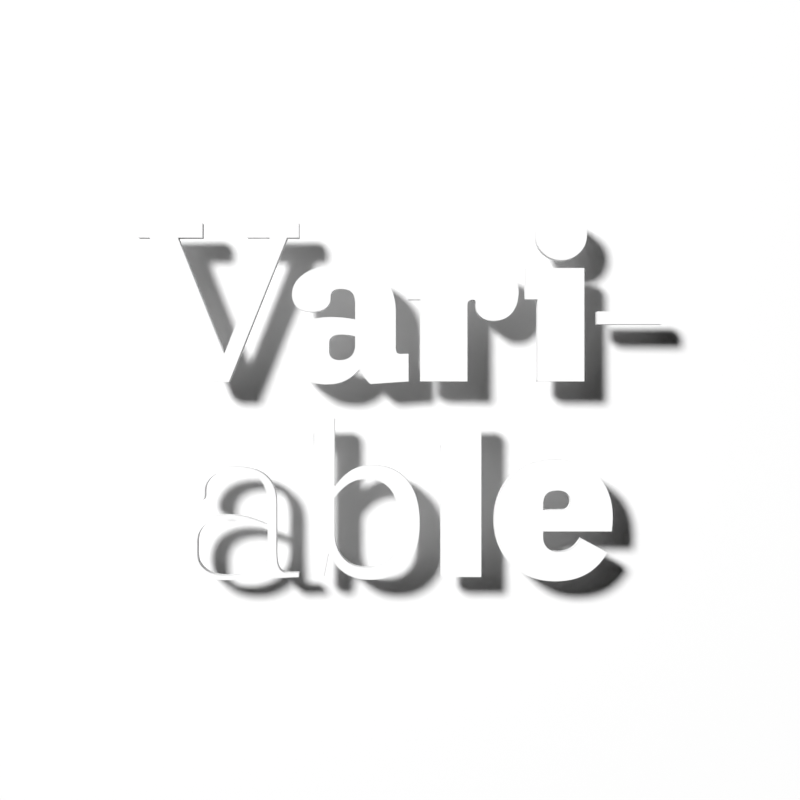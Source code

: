 # Source: keyframe_varfont.blend  (saved by Blender 5.0.119; exported with 4.5.12 LTS)
import bpy
from mathutils import Matrix  # noqa: F401  (used for matrix-valued properties, if any)

bpy.ops.wm.read_factory_settings(use_empty=True)
scene = bpy.context.scene
scene.name = 'Scene'

# ---- collections
col_collection = bpy.data.collections.new('Collection'); scene.collection.children.link(col_collection)

# ---- materials (node trees are filled in below, after node groups)
mat_material = bpy.data.materials.new('Material')
mat_material.use_backface_culling_lightprobe_volume = False
mat_mirror = bpy.data.materials.new('Mirror')
mat_mirror.use_backface_culling_lightprobe_volume = False

# ---- material node trees
mat_material.use_nodes = True; mat_material.node_tree.nodes.clear()
_N = mat_material.node_tree.nodes; _L = mat_material.node_tree.links
n0 = _N.new('ShaderNodeBsdfPrincipled'); n0.name = 'Principled BSDF'; n0.location = (10, 300)
n0.distribution = 'GGX'
n0.subsurface_method = 'RANDOM_WALK_SKIN'
n0.inputs[3].default_value = 1.45
n0.inputs[27].default_value = (0.0, 0.0, 0.0, 1.0)
n0.inputs[28].default_value = 1.0
n1 = _N.new('ShaderNodeOutputMaterial'); n1.name = 'Material Output'; n1.location = (300, 300)
_L.new(n0.outputs[0], n1.inputs[0])
n1.is_active_output = True
mat_mirror.use_nodes = True; mat_mirror.node_tree.nodes.clear()
_N = mat_mirror.node_tree.nodes; _L = mat_mirror.node_tree.links
n0 = _N.new('ShaderNodeSeparateXYZ'); n0.name = 'Separate XYZ'; n0.location = (-1025, -281)
n1 = _N.new('ShaderNodeVectorMath'); n1.name = 'Vector Math'; n1.location = (-1217, -307)
n1.operation = 'SCALE'
n1.inputs[3].default_value = 6.283
n2 = _N.new('ShaderNodeTexCoord'); n2.name = 'Texture Coordinate.001'; n2.location = (-1657, -359)
n3 = _N.new('ShaderNodeMapping'); n3.name = 'Mapping.001'; n3.location = (-1437, -374)
n4 = _N.new('ShaderNodeTexNoise'); n4.name = 'Noise Texture.001'; n4.location = (-395, -254)
n4.noise_dimensions = '4D'
n4.inputs[2].default_value = 0.3
n4.inputs[3].default_value = 0.0
n4.inputs[4].default_value = 0.0
n4.inputs[8].default_value = 5.0
n5 = _N.new('ShaderNodeTexVoronoi'); n5.name = 'Voronoi Texture'; n5.location = (-389, -535)
n5.voronoi_dimensions = '4D'
n5.inputs[2].default_value = 1.0
n6 = _N.new('ShaderNodeMix'); n6.name = 'Mix'; n6.location = (-208, -365)
n6.data_type = 'RGBA'
n6.blend_type = 'LIGHTEN'
n6.inputs[0].default_value = 1.0
n7 = _N.new('ShaderNodeMath'); n7.name = 'Math.001'; n7.location = (-790, -400)
n7.operation = 'SINE'
n7.inputs[2].default_value = 0.0
n8 = _N.new('ShaderNodeMath'); n8.name = 'Math'; n8.location = (-791, -110)
n8.operation = 'SINE'
n8.inputs[2].default_value = 0.0
n9 = _N.new('ShaderNodeMath'); n9.name = 'Math.002'; n9.location = (-798, -259)
n9.operation = 'COSINE'
n9.inputs[2].default_value = 0.0
n10 = _N.new('ShaderNodeMath'); n10.name = 'Math.003'; n10.location = (-791, -544)
n10.operation = 'COSINE'
n10.inputs[2].default_value = 0.0
n11 = _N.new('ShaderNodeCombineXYZ'); n11.name = 'Combine XYZ'; n11.location = (-595, -221)
n12 = _N.new('ShaderNodeOutputMaterial'); n12.name = 'Material Output'; n12.location = (489, 214)
n13 = _N.new('ShaderNodeBsdfAnisotropic'); n13.name = 'Glossy BSDF'; n13.location = (300, 207)
n13.distribution = 'GGX'
n13.inputs[1].default_value = 0.0
n14 = _N.new('ShaderNodeBump'); n14.name = 'Bump'; n14.location = (122, 189)
n14.inputs[0].default_value = 0.5
n14.inputs[1].default_value = 1.0
n14.inputs[2].default_value = 1.0
n15 = _N.new('ShaderNodeTexNoise'); n15.name = 'Noise Texture'; n15.location = (-54, 172)
n15.inputs[2].default_value = 1.0
n16 = _N.new('ShaderNodeMapping'); n16.name = 'Mapping'; n16.location = (-234, 177)
n17 = _N.new('ShaderNodeTexCoord'); n17.name = 'Texture Coordinate'; n17.location = (-427, 160)
n18 = _N.new('ShaderNodeBump'); n18.name = 'Bump.001'; n18.location = (-28, -440)
n18.inputs[1].default_value = 9.0
n18.inputs[2].default_value = 1.0
_L.new(n13.outputs[0], n12.inputs[0])
_L.new(n14.outputs[0], n13.inputs[4])
_L.new(n15.outputs[0], n14.inputs[3])
_L.new(n17.outputs[0], n16.inputs[0])
_L.new(n16.outputs[0], n15.inputs[0])
_L.new(n11.outputs[0], n4.inputs[0])
_L.new(n0.outputs[0], n8.inputs[0])
_L.new(n0.outputs[0], n9.inputs[0])
_L.new(n0.outputs[1], n7.inputs[0])
_L.new(n0.outputs[1], n10.inputs[0])
_L.new(n7.outputs[0], n11.inputs[2])
_L.new(n10.outputs[0], n4.inputs[1])
_L.new(n1.outputs[0], n0.inputs[0])
_L.new(n2.outputs[0], n3.inputs[0])
_L.new(n8.outputs[0], n11.inputs[0])
_L.new(n9.outputs[0], n11.inputs[1])
_L.new(n3.outputs[0], n1.inputs[0])
_L.new(n10.outputs[0], n5.inputs[1])
_L.new(n11.outputs[0], n5.inputs[0])
_L.new(n4.outputs[0], n6.inputs[6])
_L.new(n5.outputs[0], n6.inputs[7])
_L.new(n6.outputs[2], n18.inputs[3])
n12.is_active_output = True

# ---- world
world_world = bpy.data.worlds.new('World'); scene.world = world_world
world_world.use_nodes = True; world_world.node_tree.nodes.clear()
_N = world_world.node_tree.nodes; _L = world_world.node_tree.links
n0 = _N.new('ShaderNodeOutputWorld'); n0.name = 'World Output'; n0.location = (300, 300)
n1 = _N.new('ShaderNodeBackground'); n1.name = 'Background'; n1.location = (10, 300)
n1.inputs[0].default_value = (0.0, 0.0, 0.0, 1.0)
_L.new(n1.outputs[0], n0.inputs[0])
n0.is_active_output = True
world_world.color = (0.05088, 0.05088, 0.05088)
world_world.use_sun_shadow = False
world_world.sun_shadow_jitter_overblur = 0.0

# ---- cameras
cam_camera = bpy.data.cameras.new('Camera')
cam_camera.clip_end = 100.0
cam_camera.lens = 75.0
cam_camera.ortho_scale = 7.314
cam_camera.dof.focus_distance = 22.5
cam_camera.dof.aperture_fstop = 1.5

# ---- lights
light_light = bpy.data.lights.new('Light', 'SUN')
light_light.transmission_factor = 0.0
light_light.cutoff_distance = 30.0
light_light.angle = 0.1993
light_light.energy = 1.0
light_light.shadow_buffer_clip_start = 1.001
light_light.shadow_soft_size = 0.1
light_light.shadow_cascade_max_distance = 1000.0
light_light.use_nodes = True; light_light.node_tree.nodes.clear()
_N = light_light.node_tree.nodes; _L = light_light.node_tree.links
n0 = _N.new('ShaderNodeOutputLight'); n0.name = 'Light Output'; n0.location = (300, 300)
n1 = _N.new('ShaderNodeEmission'); n1.name = 'Emission'; n1.location = (10, 300)
n1.inputs[1].default_value = 5.0
_L.new(n1.outputs[0], n0.inputs[0])
n0.is_active_output = True

# ---- meshes
me_plane_001 = bpy.data.meshes.new('Plane.001')
me_plane_001.from_pydata([(-5.6, -5.6, 0.0), (5.6, -5.6, 0.0), (-5.6, 5.6, 0.0), (5.6, 5.6, 0.0), (-5.6, -5.6, -0.8207), (5.6, -5.6, -0.8207), (-5.6, 5.6, -0.8207), (5.6, 5.6, -0.8207)], [], [(0, 2, 3, 1), (4, 5, 7, 6), (3, 2, 6, 7), (0, 1, 5, 4), (1, 3, 7, 5), (2, 0, 4, 6)])
_uv = me_plane_001.uv_layers.new(name='UVMap')
_uv.uv.foreach_set('vector', [0.0, 0.0, 0.0, 1.0, 1.0, 1.0, 1.0, 0.0, 0.0, 0.0, 1.0, 0.0, 1.0, 1.0, 0.0, 1.0, 1.0, 1.0, 0.0, 1.0, 0.0, 1.0, 1.0, 1.0, 0.0, 0.0, 1.0, 0.0, 1.0, 0.0, 0.0, 0.0, 1.0, 0.0, 1.0, 1.0, 1.0, 1.0, 1.0, 0.0, 0.0, 1.0, 0.0, 0.0, 0.0, 0.0, 0.0, 1.0])
me_plane_001.materials.append(mat_material)
me_plane_001.update()
me_plane = bpy.data.meshes.new('Plane')
me_plane.from_pydata([(-1.0, -1.0, 0.0), (1.0, -1.0, 0.0), (-1.0, 1.0, 0.0), (1.0, 1.0, 0.0)], [], [(0, 1, 3, 2)])
_uv = me_plane.uv_layers.new(name='UVMap')
_uv.uv.foreach_set('vector', [0.0, 0.0, 1.0, 0.0, 1.0, 1.0, 0.0, 1.0])
me_plane.materials.append(mat_mirror)
me_plane.use_remesh_fix_poles = True
me_plane.use_remesh_preserve_attributes = False
me_plane.update()

# ---- curves / text
cu_b_ziercurve = bpy.data.curves.new('BézierCurve', 'CURVE')
cu_b_ziercurve.dimensions = '2D'
_sp = cu_b_ziercurve.splines.new('BEZIER'); _sp.bezier_points.add(18)
_sp.bezier_points.foreach_set('co', [0.2648, -1.656, 0.0, 0.1856, -1.222, 0.0, -0.03472, -0.9633, 0.0, -0.3621, -0.8778, 0.0, -0.6585, -0.9516, 0.0, -0.8664, -1.149, 0.0, -0.879, -1.149, 0.0, -0.879, -0.25, 0.0, -1.437, -0.25, 0.0, -1.437, -0.4222, 0.0, -1.154, -0.4222, 0.0, -1.154, -2.38, 0.0, -1.022, -2.38, 0.0, -0.9609, -2.072, 0.0, -0.9492, -2.072, 0.0, -0.7433, -2.326, 0.0, -0.3928, -2.417, 0.0, 0.08478, -2.228, 0.0, 0.2648, -1.656, 0.0])
_sp.bezier_points.foreach_set('handle_left', [0.2648, -1.656, 0.0, 0.2384, -1.337, 0.0, 0.05936, -1.02, 0.0, -0.2379, -0.8778, 0.0, -0.578, -0.9024, 0.0, -0.8083, -1.067, 0.0, -0.879, -1.149, 0.0, -0.879, -0.25, 0.0, -1.437, -0.25, 0.0, -1.437, -0.4222, 0.0, -1.154, -0.4222, 0.0, -1.154, -2.38, 0.0, -1.022, -2.38, 0.0, -0.9609, -2.072, 0.0, -0.9492, -2.072, 0.0, -0.8339, -2.264, 0.0, -0.5358, -2.417, 0.0, -0.03522, -2.354, 0.0, 0.2648, -1.911, 0.0])
_sp.bezier_points.foreach_set('handle_right', [0.2648, -1.482, 0.0, 0.1328, -1.106, 0.0, -0.1288, -0.9063, 0.0, -0.4792, -0.8778, 0.0, -0.739, -1.001, 0.0, -0.8664, -1.149, 0.0, -0.879, -1.149, 0.0, -0.879, -0.25, 0.0, -1.437, -0.25, 0.0, -1.437, -0.4222, 0.0, -1.154, -0.4222, 0.0, -1.154, -2.38, 0.0, -1.022, -2.38, 0.0, -0.9609, -2.072, 0.0, -0.9026, -2.18, 0.0, -0.6526, -2.387, 0.0, -0.1944, -2.417, 0.0, 0.2048, -2.102, 0.0, 0.2648, -1.656, 0.0])
_sp.use_cyclic_u = True
_sp = cu_b_ziercurve.splines.new('BEZIER'); _sp.bezier_points.add(19)
_sp.bezier_points.foreach_set('co', [1.924, -1.767, 0.0, 2.846, -1.767, 0.0, 2.83, -1.332, 0.0, 2.674, -1.033, 0.0, 2.418, -0.8585, 0.0, 2.101, -0.8012, 0.0, 1.649, -0.9074, 0.0, 1.363, -1.199, 0.0, 1.265, -1.625, 0.0, 1.366, -2.045, 0.0, 1.653, -2.332, 0.0, 2.086, -2.437, 0.0, 2.506, -2.34, 0.0, 2.789, -2.048, 0.0, 2.433, -1.86, 0.0, 2.312, -2.0, 0.0, 2.136, -2.043, 0.0, 2.021, -2.018, 0.0, 1.949, -1.948, 0.0, 1.924, -1.843, 0.0])
_sp.bezier_points.foreach_set('handle_left', [1.924, -1.767, 0.0, 2.846, -1.767, 0.0, 2.862, -1.454, 0.0, 2.745, -1.111, 0.0, 2.517, -0.8967, 0.0, 2.214, -0.8012, 0.0, 1.773, -0.8366, 0.0, 1.429, -1.075, 0.0, 1.265, -1.465, 0.0, 1.299, -1.923, 0.0, 1.53, -2.262, 0.0, 1.921, -2.437, 0.0, 2.392, -2.404, 0.0, 2.715, -2.178, 0.0, 2.433, -1.86, 0.0, 2.354, -1.971, 0.0, 2.211, -2.043, 0.0, 2.052, -2.035, 0.0, 1.966, -1.978, 0.0, 1.924, -1.883, 0.0])
_sp.bezier_points.foreach_set('handle_right', [1.924, -1.767, 0.0, 2.868, -1.599, 0.0, 2.797, -1.211, 0.0, 2.602, -0.9549, 0.0, 2.319, -0.8203, 0.0, 1.924, -0.8012, 0.0, 1.524, -0.9782, 0.0, 1.298, -1.323, 0.0, 1.265, -1.783, 0.0, 1.434, -2.167, 0.0, 1.777, -2.402, 0.0, 2.252, -2.437, 0.0, 2.621, -2.275, 0.0, 2.789, -2.048, 0.0, 2.395, -1.925, 0.0, 2.27, -2.029, 0.0, 2.091, -2.043, 0.0, 1.99, -2.002, 0.0, 1.932, -1.918, 0.0, 1.924, -1.843, 0.0])
_sp.use_cyclic_u = True
_sp = cu_b_ziercurve.splines.new('BEZIER'); _sp.bezier_points.add(31)
_sp.bezier_points.foreach_set('co', [-0.5349, 0.4048, 0.0, -0.4717, 0.2956, 0.0, -0.4001, 0.2148, 0.0, 0.1151, 0.25, 0.0, 0.1151, 0.6214, 0.0, 0.003968, 0.6214, 0.0, -0.04134, 0.6403, 0.0, -0.05644, 0.7056, 0.0, -0.05644, 1.181, 0.0, -0.1292, 1.517, 0.0, -0.3649, 1.736, 0.0, -0.802, 1.813, 0.0, -1.285, 1.7, 0.0, -1.452, 1.415, 0.0, -1.384, 1.247, 0.0, -1.188, 1.186, 0.0, -0.9986, 1.237, 0.0, -0.9328, 1.367, 0.0, -0.9328, 1.39, 0.0, -0.8999, 1.465, 0.0, -0.7968, 1.493, 0.0, -0.6486, 1.446, 0.0, -0.6037, 1.3, 0.0, -0.6037, 1.084, 0.0, -0.7256, 1.103, 0.0, -0.9367, 1.115, 0.0, -1.364, 1.001, 0.0, -1.513, 0.6684, 0.0, -1.373, 0.3366, 0.0, -0.9883, 0.2102, 0.0, -0.7359, 0.2606, 0.0, -0.5529, 0.4048, 0.0])
_sp.bezier_points.foreach_set('handle_left', [-0.5349, 0.4048, 0.0, -0.4934, 0.3259, 0.0, -0.4261, 0.2384, 0.0, 0.1151, 0.25, 0.0, 0.1151, 0.6214, 0.0, 0.003968, 0.6214, 0.0, -0.03127, 0.6277, 0.0, -0.05644, 0.6747, 0.0, -0.05644, 1.181, 0.0, -0.08068, 1.423, 0.0, -0.2562, 1.684, 0.0, -0.6192, 1.813, 0.0, -1.173, 1.776, 0.0, -1.452, 1.53, 0.0, -1.429, 1.288, 0.0, -1.273, 1.186, 0.0, -1.042, 1.203, 0.0, -0.9328, 1.314, 0.0, -0.9328, 1.39, 0.0, -0.9218, 1.447, 0.0, -0.8436, 1.493, 0.0, -0.6785, 1.477, 0.0, -0.6037, 1.366, 0.0, -0.6037, 1.084, 0.0, -0.6856, 1.098, 0.0, -0.8566, 1.115, 0.0, -1.266, 1.077, 0.0, -1.513, 0.8144, 0.0, -1.466, 0.4208, 0.0, -1.152, 0.2102, 0.0, -0.804, 0.227, 0.0, -0.6068, 0.3422, 0.0])
_sp.bezier_points.foreach_set('handle_right', [-0.5145, 0.3623, 0.0, -0.4499, 0.2653, 0.0, -0.4001, 0.2148, 0.0, 0.1151, 0.25, 0.0, 0.1151, 0.6214, 0.0, -0.01617, 0.6214, 0.0, -0.05141, 0.653, 0.0, -0.05644, 0.7056, 0.0, -0.05644, 1.311, 0.0, -0.1777, 1.611, 0.0, -0.4735, 1.788, 0.0, -1.012, 1.813, 0.0, -1.396, 1.625, 0.0, -1.452, 1.344, 0.0, -1.339, 1.206, 0.0, -1.105, 1.186, 0.0, -0.9547, 1.27, 0.0, -0.9328, 1.367, 0.0, -0.9328, 1.422, 0.0, -0.878, 1.483, 0.0, -0.7279, 1.493, 0.0, -0.6186, 1.414, 0.0, -0.6037, 1.3, 0.0, -0.645, 1.092, 0.0, -0.7863, 1.111, 0.0, -1.123, 1.115, 0.0, -1.463, 0.9254, 0.0, -1.513, 0.5314, 0.0, -1.281, 0.2523, 0.0, -0.8881, 0.2102, 0.0, -0.6679, 0.2942, 0.0, -0.5529, 0.4048, 0.0])
_sp.use_cyclic_u = True
_sp = cu_b_ziercurve.splines.new('BEZIER'); _sp.bezier_points.add(20)
_sp.bezier_points.foreach_set('co', [0.2704, 0.25, 0.0, 0.9064, 0.25, 0.0, 0.9064, 1.266, 0.0, 0.9133, 1.313, 0.0, 0.9365, 1.339, 0.0, 0.9754, 1.348, 0.0, 1.017, 1.312, 0.0, 1.017, 1.275, 0.0, 1.081, 1.124, 0.0, 1.254, 1.065, 0.0, 1.507, 1.173, 0.0, 1.594, 1.453, 0.0, 1.516, 1.717, 0.0, 1.276, 1.818, 0.0, 1.057, 1.758, 0.0, 0.9243, 1.608, 0.0, 0.9064, 1.608, 0.0, 0.9064, 1.776, 0.0, 0.1084, 1.776, 0.0, 0.1084, 1.35, 0.0, 0.2704, 1.35, 0.0])
_sp.bezier_points.foreach_set('handle_left', [0.2704, 0.25, 0.0, 0.9064, 0.25, 0.0, 0.9064, 1.266, 0.0, 0.9087, 1.301, 0.0, 0.9256, 1.333, 0.0, 0.9603, 1.348, 0.0, 1.017, 1.336, 0.0, 1.017, 1.275, 0.0, 1.038, 1.163, 0.0, 1.181, 1.065, 0.0, 1.449, 1.101, 0.0, 1.594, 1.338, 0.0, 1.568, 1.651, 0.0, 1.385, 1.818, 0.0, 1.113, 1.798, 0.0, 0.9564, 1.669, 0.0, 0.9064, 1.608, 0.0, 0.9064, 1.776, 0.0, 0.1084, 1.776, 0.0, 0.1084, 1.35, 0.0, 0.2704, 1.35, 0.0])
_sp.bezier_points.foreach_set('handle_right', [0.2704, 0.25, 0.0, 0.9064, 0.25, 0.0, 0.9064, 1.286, 0.0, 0.9178, 1.324, 0.0, 0.9474, 1.345, 0.0, 1.003, 1.348, 0.0, 1.017, 1.312, 0.0, 1.017, 1.214, 0.0, 1.123, 1.084, 0.0, 1.364, 1.065, 0.0, 1.565, 1.245, 0.0, 1.594, 1.563, 0.0, 1.465, 1.784, 0.0, 1.186, 1.818, 0.0, 1.001, 1.719, 0.0, 0.9243, 1.608, 0.0, 0.9064, 1.608, 0.0, 0.9064, 1.776, 0.0, 0.1084, 1.776, 0.0, 0.1084, 1.35, 0.0, 0.2704, 1.35, 0.0])
_sp.use_cyclic_u = True
_sp = cu_b_ziercurve.splines.new('BEZIER'); _sp.bezier_points.add(15)
_sp.bezier_points.foreach_set('co', [-3.52, 2.38, 0.0, -3.52, 2.182, 0.0, -3.367, 2.182, 0.0, -2.577, 0.2406, 0.0, -2.299, 0.2406, 0.0, -1.519, 2.182, 0.0, -1.359, 2.182, 0.0, -1.359, 2.38, 0.0, -2.056, 2.38, 0.0, -2.056, 2.182, 0.0, -1.751, 2.182, 0.0, -2.359, 0.6306, 0.0, -2.369, 0.6306, 0.0, -2.987, 2.182, 0.0, -2.656, 2.182, 0.0, -2.656, 2.38, 0.0])
_sp.bezier_points.foreach_set('handle_left', [-3.52, 2.38, 0.0, -3.52, 2.182, 0.0, -3.367, 2.182, 0.0, -2.577, 0.2406, 0.0, -2.299, 0.2406, 0.0, -1.519, 2.182, 0.0, -1.359, 2.182, 0.0, -1.359, 2.38, 0.0, -2.056, 2.38, 0.0, -2.056, 2.182, 0.0, -1.751, 2.182, 0.0, -2.359, 0.6306, 0.0, -2.369, 0.6306, 0.0, -2.987, 2.182, 0.0, -2.656, 2.182, 0.0, -2.656, 2.38, 0.0])
_sp.bezier_points.foreach_set('handle_right', [-3.52, 2.38, 0.0, -3.52, 2.182, 0.0, -3.367, 2.182, 0.0, -2.577, 0.2406, 0.0, -2.299, 0.2406, 0.0, -1.519, 2.182, 0.0, -1.359, 2.182, 0.0, -1.359, 2.38, 0.0, -2.056, 2.38, 0.0, -2.056, 2.182, 0.0, -1.751, 2.182, 0.0, -2.359, 0.6306, 0.0, -2.369, 0.6306, 0.0, -2.987, 2.182, 0.0, -2.656, 2.182, 0.0, -2.656, 2.38, 0.0])
_sp.use_cyclic_u = True
_sp = cu_b_ziercurve.splines.new('BEZIER'); _sp.bezier_points.add(5)
_sp.bezier_points.foreach_set('co', [1.093, -0.25, 0.0, 0.3555, -0.25, 0.0, 0.3555, -0.6126, 0.0, 0.5451, -0.6126, 0.0, 0.5451, -2.38, 0.0, 1.093, -2.38, 0.0])
_sp.bezier_points.foreach_set('handle_left', [1.093, -0.25, 0.0, 0.3555, -0.25, 0.0, 0.3555, -0.6126, 0.0, 0.5451, -0.6126, 0.0, 0.5451, -2.38, 0.0, 1.093, -2.38, 0.0])
_sp.bezier_points.foreach_set('handle_right', [1.093, -0.25, 0.0, 0.3555, -0.25, 0.0, 0.3555, -0.6126, 0.0, 0.5451, -0.6126, 0.0, 0.5451, -2.38, 0.0, 1.093, -2.38, 0.0])
_sp.use_cyclic_u = True
_sp = cu_b_ziercurve.splines.new('BEZIER'); _sp.bezier_points.add(31)
_sp.bezier_points.foreach_set('co', [-1.773, -2.155, 0.0, -1.745, -2.284, 0.0, -1.683, -2.395, 0.0, -1.362, -2.38, 0.0, -1.362, -2.326, 0.0, -1.506, -2.326, 0.0, -1.625, -2.263, 0.0, -1.662, -2.023, 0.0, -1.662, -1.396, 0.0, -1.731, -1.105, 0.0, -1.929, -0.9445, 0.0, -2.244, -0.895, 0.0, -2.631, -1.004, 0.0, -2.763, -1.255, 0.0, -2.742, -1.33, 0.0, -2.688, -1.354, 0.0, -2.639, -1.335, 0.0, -2.622, -1.27, 0.0, -2.622, -1.225, 0.0, -2.526, -1.031, 0.0, -2.244, -0.955, 0.0, -1.889, -1.067, 0.0, -1.779, -1.393, 0.0, -1.779, -1.678, 0.0, -2.021, -1.588, 0.0, -2.313, -1.546, 0.0, -2.714, -1.661, 0.0, -2.859, -1.987, 0.0, -2.721, -2.303, 0.0, -2.322, -2.422, 0.0, -1.991, -2.344, 0.0, -1.788, -2.155, 0.0])
_sp.bezier_points.foreach_set('handle_left', [-1.773, -2.155, 0.0, -1.76, -2.244, 0.0, -1.709, -2.361, 0.0, -1.362, -2.38, 0.0, -1.362, -2.326, 0.0, -1.506, -2.326, 0.0, -1.6, -2.305, 0.0, -1.662, -2.141, 0.0, -1.662, -1.396, 0.0, -1.685, -1.179, 0.0, -1.843, -0.9775, 0.0, -2.12, -0.895, 0.0, -2.543, -0.9315, 0.0, -2.763, -1.161, 0.0, -2.756, -1.314, 0.0, -2.71, -1.354, 0.0, -2.65, -1.347, 0.0, -2.622, -1.3, 0.0, -2.622, -1.225, 0.0, -2.59, -1.082, 0.0, -2.368, -0.955, 0.0, -1.962, -0.9925, 0.0, -1.779, -1.251, 0.0, -1.779, -1.678, 0.0, -1.939, -1.612, 0.0, -2.213, -1.546, 0.0, -2.617, -1.584, 0.0, -2.859, -1.847, 0.0, -2.813, -2.224, 0.0, -2.496, -2.422, 0.0, -2.082, -2.396, 0.0, -1.832, -2.229, 0.0])
_sp.bezier_points.foreach_set('handle_right', [-1.769, -2.201, 0.0, -1.73, -2.324, 0.0, -1.683, -2.395, 0.0, -1.362, -2.38, 0.0, -1.362, -2.326, 0.0, -1.56, -2.326, 0.0, -1.65, -2.221, 0.0, -1.662, -2.023, 0.0, -1.662, -1.276, 0.0, -1.777, -1.031, 0.0, -2.015, -0.9115, 0.0, -2.414, -0.895, 0.0, -2.719, -1.077, 0.0, -2.763, -1.289, 0.0, -2.728, -1.346, 0.0, -2.666, -1.354, 0.0, -2.628, -1.322, 0.0, -2.622, -1.27, 0.0, -2.622, -1.147, 0.0, -2.462, -0.9805, 0.0, -2.08, -0.955, 0.0, -1.816, -1.142, 0.0, -1.779, -1.393, 0.0, -1.858, -1.642, 0.0, -2.116, -1.56, 0.0, -2.483, -1.546, 0.0, -2.811, -1.738, 0.0, -2.859, -2.119, 0.0, -2.629, -2.382, 0.0, -2.192, -2.422, 0.0, -1.9, -2.292, 0.0, -1.788, -2.155, 0.0])
_sp.use_cyclic_u = True
_sp = cu_b_ziercurve.splines.new('BEZIER'); _sp.bezier_points.add(5)
_sp.bezier_points.foreach_set('co', [2.478, 1.775, 0.0, 1.683, 1.775, 0.0, 1.683, 1.353, 0.0, 1.847, 1.353, 0.0, 1.847, 0.25, 0.0, 2.478, 0.25, 0.0])
_sp.bezier_points.foreach_set('handle_left', [2.478, 1.775, 0.0, 1.683, 1.775, 0.0, 1.683, 1.353, 0.0, 1.847, 1.353, 0.0, 1.847, 0.25, 0.0, 2.478, 0.25, 0.0])
_sp.bezier_points.foreach_set('handle_right', [2.478, 1.775, 0.0, 1.683, 1.775, 0.0, 1.683, 1.353, 0.0, 1.847, 1.353, 0.0, 1.847, 0.25, 0.0, 2.478, 0.25, 0.0])
_sp.use_cyclic_u = True
_sp = cu_b_ziercurve.splines.new('BEZIER'); _sp.bezier_points.add(10)
_sp.bezier_points.foreach_set('co', [-0.879, -1.313, 0.0, -0.701, -1.135, 0.0, -0.4554, -1.063, 0.0, -0.1535, -1.175, 0.0, -0.04261, -1.481, 0.0, -0.04261, -1.835, 0.0, -0.1524, -2.142, 0.0, -0.4554, -2.253, 0.0, -0.6867, -2.191, 0.0, -0.8298, -2.026, 0.0, -0.879, -1.801, 0.0])
_sp.bezier_points.foreach_set('handle_left', [-0.879, -1.313, 0.0, -0.7631, -1.177, 0.0, -0.5493, -1.063, 0.0, -0.2273, -1.1, 0.0, -0.04261, -1.352, 0.0, -0.04261, -1.835, 0.0, -0.07921, -2.068, 0.0, -0.3266, -2.253, 0.0, -0.6242, -2.232, 0.0, -0.7969, -2.095, 0.0, -0.879, -1.882, 0.0])
_sp.bezier_points.foreach_set('handle_right', [-0.8225, -1.237, 0.0, -0.6312, -1.087, 0.0, -0.328, -1.063, 0.0, -0.07956, -1.25, 0.0, -0.04261, -1.481, 0.0, -0.04261, -1.966, 0.0, -0.2256, -2.216, 0.0, -0.5471, -2.253, 0.0, -0.7492, -2.15, 0.0, -0.8626, -1.957, 0.0, -0.879, -1.801, 0.0])
_sp.use_cyclic_u = True
_sp = cu_b_ziercurve.splines.new('BEZIER'); _sp.bezier_points.add(11)
_sp.bezier_points.foreach_set('co', [-1.779, -1.745, 0.0, -1.779, -1.879, 0.0, -1.853, -2.146, 0.0, -2.049, -2.308, 0.0, -2.322, -2.362, 0.0, -2.625, -2.278, 0.0, -2.724, -2.074, 0.0, -2.724, -1.903, 0.0, -2.621, -1.684, 0.0, -2.313, -1.606, 0.0, -2.025, -1.648, 0.0, -1.779, -1.745, 0.0])
_sp.bezier_points.foreach_set('handle_left', [-1.779, -1.745, 0.0, -1.779, -1.879, 0.0, -1.804, -2.074, 0.0, -1.967, -2.272, 0.0, -2.222, -2.362, 0.0, -2.559, -2.334, 0.0, -2.724, -2.154, 0.0, -2.724, -1.903, 0.0, -2.69, -1.736, 0.0, -2.449, -1.606, 0.0, -2.119, -1.62, 0.0, -1.862, -1.705, 0.0])
_sp.bezier_points.foreach_set('handle_right', [-1.779, -1.745, 0.0, -1.779, -1.985, 0.0, -1.902, -2.218, 0.0, -2.131, -2.344, 0.0, -2.458, -2.362, 0.0, -2.691, -2.222, 0.0, -2.724, -2.074, 0.0, -2.724, -1.809, 0.0, -2.552, -1.632, 0.0, -2.215, -1.606, 0.0, -1.944, -1.672, 0.0, -1.779, -1.745, 0.0])
_sp.use_cyclic_u = True
_sp = cu_b_ziercurve.splines.new('BEZIER'); _sp.bezier_points.add(8)
_sp.bezier_points.foreach_set('co', [2.168, 1.881, 0.0, 2.414, 1.98, 0.0, 2.514, 2.229, 0.0, 2.414, 2.478, 0.0, 2.168, 2.576, 0.0, 1.921, 2.478, 0.0, 1.819, 2.229, 0.0, 1.921, 1.98, 0.0, 2.168, 1.881, 0.0])
_sp.bezier_points.foreach_set('handle_left', [2.168, 1.881, 0.0, 2.347, 1.914, 0.0, 2.514, 2.129, 0.0, 2.481, 2.412, 0.0, 2.265, 2.576, 0.0, 1.988, 2.543, 0.0, 1.819, 2.329, 0.0, 1.853, 2.046, 0.0, 2.071, 1.881, 0.0])
_sp.bezier_points.foreach_set('handle_right', [2.265, 1.881, 0.0, 2.481, 2.046, 0.0, 2.514, 2.329, 0.0, 2.347, 2.543, 0.0, 2.071, 2.576, 0.0, 1.853, 2.412, 0.0, 1.819, 2.129, 0.0, 1.988, 1.914, 0.0, 2.168, 1.881, 0.0])
_sp.use_cyclic_u = True
_sp = cu_b_ziercurve.splines.new('BEZIER'); _sp.bezier_points.add(3)
_sp.bezier_points.foreach_set('co', [2.651, 1.018, 0.0, 3.52, 1.018, 0.0, 3.52, 1.191, 0.0, 2.651, 1.191, 0.0])
_sp.bezier_points.foreach_set('handle_left', [2.651, 1.018, 0.0, 3.52, 1.018, 0.0, 3.52, 1.191, 0.0, 2.651, 1.191, 0.0])
_sp.bezier_points.foreach_set('handle_right', [2.651, 1.018, 0.0, 3.52, 1.018, 0.0, 3.52, 1.191, 0.0, 2.651, 1.191, 0.0])
_sp.use_cyclic_u = True
_sp = cu_b_ziercurve.splines.new('BEZIER'); _sp.bezier_points.add(11)
_sp.bezier_points.foreach_set('co', [-0.6037, 0.8572, 0.0, -0.6037, 0.7324, 0.0, -0.629, 0.6275, 0.0, -0.7, 0.5597, 0.0, -0.809, 0.5363, 0.0, -0.9134, 0.5653, 0.0, -0.9519, 0.6516, 0.0, -0.9519, 0.7673, 0.0, -0.9111, 0.8502, 0.0, -0.7881, 0.8796, 0.0, -0.6525, 0.8679, 0.0, -0.6037, 0.8572, 0.0])
_sp.bezier_points.foreach_set('handle_left', [-0.6037, 0.8572, 0.0, -0.6037, 0.7324, 0.0, -0.6121, 0.6572, 0.0, -0.6695, 0.5752, 0.0, -0.7668, 0.5363, 0.0, -0.8877, 0.546, 0.0, -0.9519, 0.6135, 0.0, -0.9519, 0.7673, 0.0, -0.9383, 0.8306, 0.0, -0.8429, 0.8796, 0.0, -0.6952, 0.8757, 0.0, -0.6191, 0.8612, 0.0])
_sp.bezier_points.foreach_set('handle_right', [-0.6037, 0.8572, 0.0, -0.6037, 0.6922, 0.0, -0.6459, 0.5979, 0.0, -0.7305, 0.5441, 0.0, -0.8529, 0.5363, 0.0, -0.9391, 0.5847, 0.0, -0.9519, 0.6516, 0.0, -0.9519, 0.803, 0.0, -0.8839, 0.8698, 0.0, -0.7404, 0.8796, 0.0, -0.6354, 0.8648, 0.0, -0.6037, 0.8572, 0.0])
_sp.use_cyclic_u = True
_sp = cu_b_ziercurve.splines.new('BEZIER'); _sp.bezier_points.add(8)
_sp.bezier_points.foreach_set('co', [1.924, -1.477, 0.0, 1.924, -1.403, 0.0, 1.945, -1.299, 0.0, 2.009, -1.236, 0.0, 2.116, -1.216, 0.0, 2.247, -1.258, 0.0, 2.293, -1.364, 0.0, 2.267, -1.445, 0.0, 2.193, -1.477, 0.0])
_sp.bezier_points.foreach_set('handle_left', [1.924, -1.477, 0.0, 1.924, -1.403, 0.0, 1.931, -1.327, 0.0, 1.98, -1.25, 0.0, 2.074, -1.216, 0.0, 2.216, -1.23, 0.0, 2.293, -1.322, 0.0, 2.284, -1.424, 0.0, 2.225, -1.477, 0.0])
_sp.bezier_points.foreach_set('handle_right', [1.924, -1.477, 0.0, 1.924, -1.362, 0.0, 1.959, -1.271, 0.0, 2.039, -1.222, 0.0, 2.173, -1.216, 0.0, 2.277, -1.286, 0.0, 2.293, -1.397, 0.0, 2.25, -1.466, 0.0, 2.193, -1.477, 0.0])
_sp.use_cyclic_u = True
cu_b_ziercurve.use_path = True
cu_b_ziercurve.extrude = 0.1
cu_b_ziercurve.fill_mode = 'BOTH'

# ---- objects
ob_plane = bpy.data.objects.new('Plane', me_plane_001)
ob_st2_vari_able = bpy.data.objects.new('ST2:Vari-able', cu_b_ziercurve)
ob_light = bpy.data.objects.new('Light', light_light)
ob_camera = bpy.data.objects.new('Camera', cam_camera)
ob_mirror = bpy.data.objects.new('Mirror', me_plane)

# ---- transforms, parenting, visibility, modifiers, constraints
ob_plane.location = (0.0, 0.0, -0.5353)
ob_st2_vari_able.location = (0.0, 0.0, 0.0)
ob_light.location = (-2.616, 12.15, 9.884)
ob_light.rotation_euler = (0.6503, 0.05522, 3.956)
ob_light.lock_rotations_4d = False
ob_light.empty_display_type = 'ARROWS'
ob_light.color = (0.0, 0.0, 0.0, 0.0)
ob_light.lineart.crease_threshold = 0.0
ob_camera.location = (0.0, 0.0, 22.5)
ob_camera.lock_rotations_4d = False
ob_camera.empty_display_type = 'ARROWS'
ob_camera.color = (0.0, 0.0, 0.0, 0.0)
ob_camera.display_type = 'WIRE'
ob_camera.lineart.crease_threshold = 0.0
ob_mirror.location = (5.4, 5.4, 5.4)
ob_mirror.rotation_euler = (0.7854, 0.0, 0.0)
ob_mirror.scale = (5.4, 10.0, 1.0)
ob_mirror.hide_render = True

# ---- collection membership
scene.collection.objects.link(ob_plane)
scene.collection.objects.link(ob_st2_vari_able)
col_collection.objects.link(ob_light)
col_collection.objects.link(ob_camera)
col_collection.objects.link(ob_mirror)

# ---- scene / render settings (as saved in the file)
scene.camera = ob_camera
scene.frame_start = 0; scene.frame_end = 60; scene.frame_set(50)
scene.render.engine = 'CYCLES'
scene.render.resolution_x = 1080
scene.render.fps_base = 1.001
scene.render.use_border = True
scene.render.use_sequencer = False
scene.render.bake_bias = 0.0
scene.render.bake_samples = 0
scene.cycles.use_denoising = False
scene.cycles.samples = 32
scene.view_settings.look = 'Medium High Contrast'
scene.view_settings.view_transform = 'Standard'
bpy.context.view_layer.update()
